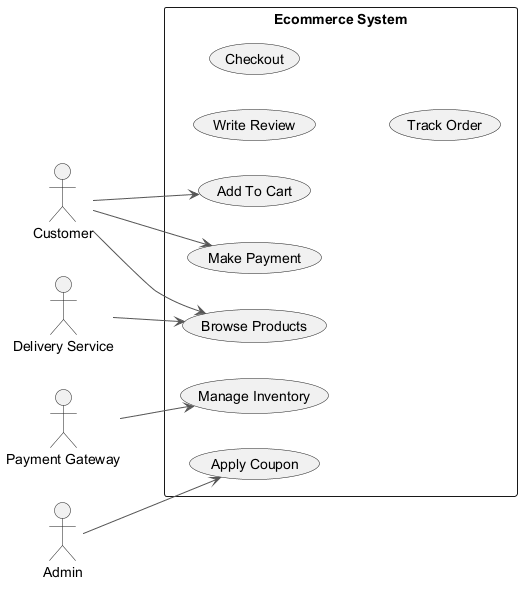

The diagram above was rendered by PlantUML. Its source (embedded in the PNG):
@startuml
skinparam ArrowColor #555555
left to right direction
actor "Customer" as C
actor "Payment Gateway" as PG
actor "Admin" as A
actor "Delivery Service" as DS
rectangle "Ecommerce System" {
  usecase "Write Review" as UC_WriteReview
  usecase "Manage Inventory" as UC_ManageInventory
  usecase "Add To Cart" as UC_AddToCart
  usecase "Browse Products" as UC_BrowseProducts
  usecase "Checkout" as UC_Checkout
  usecase "Make Payment" as UC_MakePayment
  usecase "Track Order" as UC_TrackOrder
  usecase "Apply Coupon" as UC_ApplyCoupon
}
C --> UC_MakePayment
C --> UC_AddToCart
C --> UC_BrowseProducts
PG --> UC_ManageInventory
A --> UC_ApplyCoupon
DS --> UC_BrowseProducts
@enduml